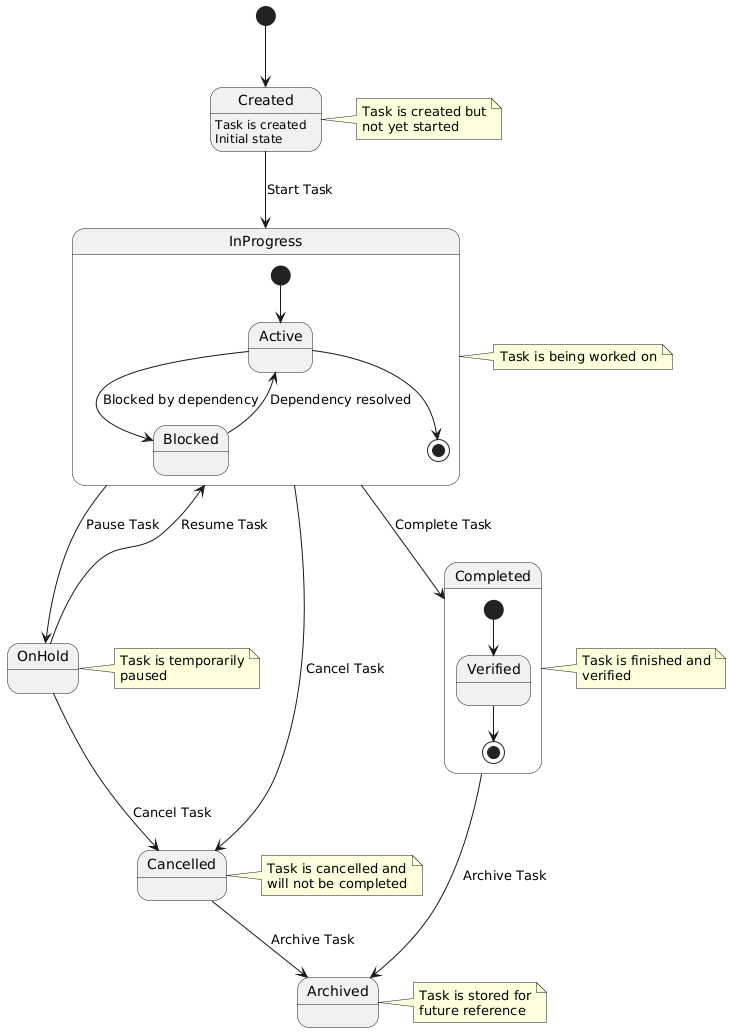

The diagram above was rendered by PlantUML. Its source (embedded in the PNG):
@startuml
[*] --> Created

state Created : Task is created
state Created : Initial state

Created --> InProgress : Start Task
InProgress --> OnHold : Pause Task
OnHold --> InProgress : Resume Task
InProgress --> Completed : Complete Task
InProgress --> Cancelled : Cancel Task
OnHold --> Cancelled : Cancel Task
Completed --> Archived : Archive Task
Cancelled --> Archived : Archive Task

state InProgress {
    [*] --> Active
    Active --> Blocked : Blocked by dependency
    Blocked --> Active : Dependency resolved
    Active --> [*]
}

state Completed {
    [*] --> Verified
    Verified --> [*]
}

note right of Created
  Task is created but
  not yet started
end note

note right of InProgress
  Task is being worked on
end note

note right of OnHold
  Task is temporarily
  paused
end note

note right of Completed
  Task is finished and
  verified
end note

note right of Cancelled
  Task is cancelled and
  will not be completed
end note

note right of Archived
  Task is stored for
  future reference
end note
@enduml